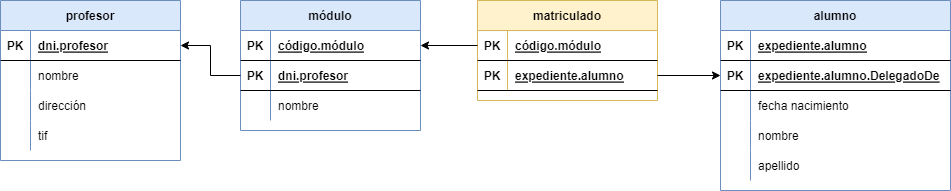

The diagram above was exported from draw.io. Its source (the exported page's mxGraphModel, read from the mxfile embedded in the PNG):
<mxGraphModel dx="868" dy="482" grid="1" gridSize="10" guides="1" tooltips="1" connect="1" arrows="1" fold="1" page="1" pageScale="1" pageWidth="827" pageHeight="1169" math="0" shadow="0">
  <root>
    <mxCell id="0" />
    <mxCell id="1" parent="0" />
    <mxCell id="RmdCeXHielIFW8HDysd9-1" value="profesor" style="shape=table;startSize=30;container=1;collapsible=1;childLayout=tableLayout;fixedRows=1;rowLines=0;fontStyle=1;align=center;resizeLast=1;fillColor=#dae8fc;strokeColor=#6c8ebf;" parent="1" vertex="1">
      <mxGeometry x="170" y="160" width="180" height="160" as="geometry" />
    </mxCell>
    <mxCell id="RmdCeXHielIFW8HDysd9-2" value="" style="shape=tableRow;horizontal=0;startSize=0;swimlaneHead=0;swimlaneBody=0;fillColor=none;collapsible=0;dropTarget=0;points=[[0,0.5],[1,0.5]];portConstraint=eastwest;top=0;left=0;right=0;bottom=1;" parent="RmdCeXHielIFW8HDysd9-1" vertex="1">
      <mxGeometry y="30" width="180" height="30" as="geometry" />
    </mxCell>
    <mxCell id="RmdCeXHielIFW8HDysd9-3" value="PK" style="shape=partialRectangle;connectable=0;fillColor=none;top=0;left=0;bottom=0;right=0;fontStyle=1;overflow=hidden;" parent="RmdCeXHielIFW8HDysd9-2" vertex="1">
      <mxGeometry width="30" height="30" as="geometry">
        <mxRectangle width="30" height="30" as="alternateBounds" />
      </mxGeometry>
    </mxCell>
    <mxCell id="RmdCeXHielIFW8HDysd9-4" value="dni.profesor" style="shape=partialRectangle;connectable=0;fillColor=none;top=0;left=0;bottom=0;right=0;align=left;spacingLeft=6;fontStyle=5;overflow=hidden;" parent="RmdCeXHielIFW8HDysd9-2" vertex="1">
      <mxGeometry x="30" width="150" height="30" as="geometry">
        <mxRectangle width="150" height="30" as="alternateBounds" />
      </mxGeometry>
    </mxCell>
    <mxCell id="RmdCeXHielIFW8HDysd9-5" value="" style="shape=tableRow;horizontal=0;startSize=0;swimlaneHead=0;swimlaneBody=0;fillColor=none;collapsible=0;dropTarget=0;points=[[0,0.5],[1,0.5]];portConstraint=eastwest;top=0;left=0;right=0;bottom=0;" parent="RmdCeXHielIFW8HDysd9-1" vertex="1">
      <mxGeometry y="60" width="180" height="30" as="geometry" />
    </mxCell>
    <mxCell id="RmdCeXHielIFW8HDysd9-6" value="" style="shape=partialRectangle;connectable=0;fillColor=none;top=0;left=0;bottom=0;right=0;editable=1;overflow=hidden;" parent="RmdCeXHielIFW8HDysd9-5" vertex="1">
      <mxGeometry width="30" height="30" as="geometry">
        <mxRectangle width="30" height="30" as="alternateBounds" />
      </mxGeometry>
    </mxCell>
    <mxCell id="RmdCeXHielIFW8HDysd9-7" value="nombre" style="shape=partialRectangle;connectable=0;fillColor=none;top=0;left=0;bottom=0;right=0;align=left;spacingLeft=6;overflow=hidden;" parent="RmdCeXHielIFW8HDysd9-5" vertex="1">
      <mxGeometry x="30" width="150" height="30" as="geometry">
        <mxRectangle width="150" height="30" as="alternateBounds" />
      </mxGeometry>
    </mxCell>
    <mxCell id="RmdCeXHielIFW8HDysd9-8" value="" style="shape=tableRow;horizontal=0;startSize=0;swimlaneHead=0;swimlaneBody=0;fillColor=none;collapsible=0;dropTarget=0;points=[[0,0.5],[1,0.5]];portConstraint=eastwest;top=0;left=0;right=0;bottom=0;" parent="RmdCeXHielIFW8HDysd9-1" vertex="1">
      <mxGeometry y="90" width="180" height="30" as="geometry" />
    </mxCell>
    <mxCell id="RmdCeXHielIFW8HDysd9-9" value="" style="shape=partialRectangle;connectable=0;fillColor=none;top=0;left=0;bottom=0;right=0;editable=1;overflow=hidden;" parent="RmdCeXHielIFW8HDysd9-8" vertex="1">
      <mxGeometry width="30" height="30" as="geometry">
        <mxRectangle width="30" height="30" as="alternateBounds" />
      </mxGeometry>
    </mxCell>
    <mxCell id="RmdCeXHielIFW8HDysd9-10" value="dirección" style="shape=partialRectangle;connectable=0;fillColor=none;top=0;left=0;bottom=0;right=0;align=left;spacingLeft=6;overflow=hidden;" parent="RmdCeXHielIFW8HDysd9-8" vertex="1">
      <mxGeometry x="30" width="150" height="30" as="geometry">
        <mxRectangle width="150" height="30" as="alternateBounds" />
      </mxGeometry>
    </mxCell>
    <mxCell id="RmdCeXHielIFW8HDysd9-11" value="" style="shape=tableRow;horizontal=0;startSize=0;swimlaneHead=0;swimlaneBody=0;fillColor=none;collapsible=0;dropTarget=0;points=[[0,0.5],[1,0.5]];portConstraint=eastwest;top=0;left=0;right=0;bottom=0;" parent="RmdCeXHielIFW8HDysd9-1" vertex="1">
      <mxGeometry y="120" width="180" height="30" as="geometry" />
    </mxCell>
    <mxCell id="RmdCeXHielIFW8HDysd9-12" value="" style="shape=partialRectangle;connectable=0;fillColor=none;top=0;left=0;bottom=0;right=0;editable=1;overflow=hidden;" parent="RmdCeXHielIFW8HDysd9-11" vertex="1">
      <mxGeometry width="30" height="30" as="geometry">
        <mxRectangle width="30" height="30" as="alternateBounds" />
      </mxGeometry>
    </mxCell>
    <mxCell id="RmdCeXHielIFW8HDysd9-13" value="tif" style="shape=partialRectangle;connectable=0;fillColor=none;top=0;left=0;bottom=0;right=0;align=left;spacingLeft=6;overflow=hidden;" parent="RmdCeXHielIFW8HDysd9-11" vertex="1">
      <mxGeometry x="30" width="150" height="30" as="geometry">
        <mxRectangle width="150" height="30" as="alternateBounds" />
      </mxGeometry>
    </mxCell>
    <mxCell id="RmdCeXHielIFW8HDysd9-14" value="módulo" style="shape=table;startSize=30;container=1;collapsible=1;childLayout=tableLayout;fixedRows=1;rowLines=0;fontStyle=1;align=center;resizeLast=1;fillColor=#dae8fc;strokeColor=#6c8ebf;" parent="1" vertex="1">
      <mxGeometry x="410" y="160" width="180" height="130" as="geometry" />
    </mxCell>
    <mxCell id="RmdCeXHielIFW8HDysd9-15" value="" style="shape=tableRow;horizontal=0;startSize=0;swimlaneHead=0;swimlaneBody=0;fillColor=none;collapsible=0;dropTarget=0;points=[[0,0.5],[1,0.5]];portConstraint=eastwest;top=0;left=0;right=0;bottom=1;" parent="RmdCeXHielIFW8HDysd9-14" vertex="1">
      <mxGeometry y="30" width="180" height="30" as="geometry" />
    </mxCell>
    <mxCell id="RmdCeXHielIFW8HDysd9-16" value="PK" style="shape=partialRectangle;connectable=0;fillColor=none;top=0;left=0;bottom=0;right=0;fontStyle=1;overflow=hidden;" parent="RmdCeXHielIFW8HDysd9-15" vertex="1">
      <mxGeometry width="30" height="30" as="geometry">
        <mxRectangle width="30" height="30" as="alternateBounds" />
      </mxGeometry>
    </mxCell>
    <mxCell id="RmdCeXHielIFW8HDysd9-17" value="código.módulo" style="shape=partialRectangle;connectable=0;fillColor=none;top=0;left=0;bottom=0;right=0;align=left;spacingLeft=6;fontStyle=5;overflow=hidden;" parent="RmdCeXHielIFW8HDysd9-15" vertex="1">
      <mxGeometry x="30" width="150" height="30" as="geometry">
        <mxRectangle width="150" height="30" as="alternateBounds" />
      </mxGeometry>
    </mxCell>
    <mxCell id="RmdCeXHielIFW8HDysd9-27" value="" style="shape=tableRow;horizontal=0;startSize=0;swimlaneHead=0;swimlaneBody=0;fillColor=none;collapsible=0;dropTarget=0;points=[[0,0.5],[1,0.5]];portConstraint=eastwest;top=0;left=0;right=0;bottom=1;" parent="RmdCeXHielIFW8HDysd9-14" vertex="1">
      <mxGeometry y="60" width="180" height="30" as="geometry" />
    </mxCell>
    <mxCell id="RmdCeXHielIFW8HDysd9-28" value="PK" style="shape=partialRectangle;connectable=0;fillColor=none;top=0;left=0;bottom=0;right=0;fontStyle=1;overflow=hidden;" parent="RmdCeXHielIFW8HDysd9-27" vertex="1">
      <mxGeometry width="30" height="30" as="geometry">
        <mxRectangle width="30" height="30" as="alternateBounds" />
      </mxGeometry>
    </mxCell>
    <mxCell id="RmdCeXHielIFW8HDysd9-29" value="dni.profesor" style="shape=partialRectangle;connectable=0;fillColor=none;top=0;left=0;bottom=0;right=0;align=left;spacingLeft=6;fontStyle=5;overflow=hidden;" parent="RmdCeXHielIFW8HDysd9-27" vertex="1">
      <mxGeometry x="30" width="150" height="30" as="geometry">
        <mxRectangle width="150" height="30" as="alternateBounds" />
      </mxGeometry>
    </mxCell>
    <mxCell id="RmdCeXHielIFW8HDysd9-18" value="" style="shape=tableRow;horizontal=0;startSize=0;swimlaneHead=0;swimlaneBody=0;fillColor=none;collapsible=0;dropTarget=0;points=[[0,0.5],[1,0.5]];portConstraint=eastwest;top=0;left=0;right=0;bottom=0;" parent="RmdCeXHielIFW8HDysd9-14" vertex="1">
      <mxGeometry y="90" width="180" height="30" as="geometry" />
    </mxCell>
    <mxCell id="RmdCeXHielIFW8HDysd9-19" value="" style="shape=partialRectangle;connectable=0;fillColor=none;top=0;left=0;bottom=0;right=0;editable=1;overflow=hidden;" parent="RmdCeXHielIFW8HDysd9-18" vertex="1">
      <mxGeometry width="30" height="30" as="geometry">
        <mxRectangle width="30" height="30" as="alternateBounds" />
      </mxGeometry>
    </mxCell>
    <mxCell id="RmdCeXHielIFW8HDysd9-20" value="nombre" style="shape=partialRectangle;connectable=0;fillColor=none;top=0;left=0;bottom=0;right=0;align=left;spacingLeft=6;overflow=hidden;" parent="RmdCeXHielIFW8HDysd9-18" vertex="1">
      <mxGeometry x="30" width="150" height="30" as="geometry">
        <mxRectangle width="150" height="30" as="alternateBounds" />
      </mxGeometry>
    </mxCell>
    <mxCell id="RmdCeXHielIFW8HDysd9-30" style="edgeStyle=orthogonalEdgeStyle;rounded=0;orthogonalLoop=1;jettySize=auto;html=1;exitX=0;exitY=0.5;exitDx=0;exitDy=0;entryX=1;entryY=0.5;entryDx=0;entryDy=0;" parent="1" source="RmdCeXHielIFW8HDysd9-27" target="RmdCeXHielIFW8HDysd9-2" edge="1">
      <mxGeometry relative="1" as="geometry" />
    </mxCell>
    <mxCell id="RmdCeXHielIFW8HDysd9-31" value="matriculado" style="shape=table;startSize=30;container=1;collapsible=1;childLayout=tableLayout;fixedRows=1;rowLines=0;fontStyle=1;align=center;resizeLast=1;fillColor=#fff2cc;strokeColor=#d6b656;" parent="1" vertex="1">
      <mxGeometry x="647" y="160" width="180" height="100" as="geometry" />
    </mxCell>
    <mxCell id="RmdCeXHielIFW8HDysd9-32" value="" style="shape=tableRow;horizontal=0;startSize=0;swimlaneHead=0;swimlaneBody=0;fillColor=none;collapsible=0;dropTarget=0;points=[[0,0.5],[1,0.5]];portConstraint=eastwest;top=0;left=0;right=0;bottom=1;" parent="RmdCeXHielIFW8HDysd9-31" vertex="1">
      <mxGeometry y="30" width="180" height="30" as="geometry" />
    </mxCell>
    <mxCell id="RmdCeXHielIFW8HDysd9-33" value="PK" style="shape=partialRectangle;connectable=0;fillColor=none;top=0;left=0;bottom=0;right=0;fontStyle=1;overflow=hidden;" parent="RmdCeXHielIFW8HDysd9-32" vertex="1">
      <mxGeometry width="30" height="30" as="geometry">
        <mxRectangle width="30" height="30" as="alternateBounds" />
      </mxGeometry>
    </mxCell>
    <mxCell id="RmdCeXHielIFW8HDysd9-34" value="código.módulo" style="shape=partialRectangle;connectable=0;fillColor=none;top=0;left=0;bottom=0;right=0;align=left;spacingLeft=6;fontStyle=5;overflow=hidden;" parent="RmdCeXHielIFW8HDysd9-32" vertex="1">
      <mxGeometry x="30" width="150" height="30" as="geometry">
        <mxRectangle width="150" height="30" as="alternateBounds" />
      </mxGeometry>
    </mxCell>
    <mxCell id="RmdCeXHielIFW8HDysd9-70" value="" style="shape=tableRow;horizontal=0;startSize=0;swimlaneHead=0;swimlaneBody=0;fillColor=none;collapsible=0;dropTarget=0;points=[[0,0.5],[1,0.5]];portConstraint=eastwest;top=0;left=0;right=0;bottom=1;" parent="RmdCeXHielIFW8HDysd9-31" vertex="1">
      <mxGeometry y="60" width="180" height="30" as="geometry" />
    </mxCell>
    <mxCell id="RmdCeXHielIFW8HDysd9-71" value="PK" style="shape=partialRectangle;connectable=0;fillColor=none;top=0;left=0;bottom=0;right=0;fontStyle=1;overflow=hidden;" parent="RmdCeXHielIFW8HDysd9-70" vertex="1">
      <mxGeometry width="30" height="30" as="geometry">
        <mxRectangle width="30" height="30" as="alternateBounds" />
      </mxGeometry>
    </mxCell>
    <mxCell id="RmdCeXHielIFW8HDysd9-72" value="expediente.alumno" style="shape=partialRectangle;connectable=0;fillColor=none;top=0;left=0;bottom=0;right=0;align=left;spacingLeft=6;fontStyle=5;overflow=hidden;" parent="RmdCeXHielIFW8HDysd9-70" vertex="1">
      <mxGeometry x="30" width="150" height="30" as="geometry">
        <mxRectangle width="150" height="30" as="alternateBounds" />
      </mxGeometry>
    </mxCell>
    <mxCell id="RmdCeXHielIFW8HDysd9-44" value="alumno" style="shape=table;startSize=30;container=1;collapsible=1;childLayout=tableLayout;fixedRows=1;rowLines=0;fontStyle=1;align=center;resizeLast=1;fillColor=#dae8fc;strokeColor=#6c8ebf;" parent="1" vertex="1">
      <mxGeometry x="890" y="160" width="230" height="190" as="geometry" />
    </mxCell>
    <mxCell id="RmdCeXHielIFW8HDysd9-45" value="" style="shape=tableRow;horizontal=0;startSize=0;swimlaneHead=0;swimlaneBody=0;fillColor=none;collapsible=0;dropTarget=0;points=[[0,0.5],[1,0.5]];portConstraint=eastwest;top=0;left=0;right=0;bottom=1;" parent="RmdCeXHielIFW8HDysd9-44" vertex="1">
      <mxGeometry y="30" width="230" height="30" as="geometry" />
    </mxCell>
    <mxCell id="RmdCeXHielIFW8HDysd9-46" value="PK" style="shape=partialRectangle;connectable=0;fillColor=none;top=0;left=0;bottom=0;right=0;fontStyle=1;overflow=hidden;" parent="RmdCeXHielIFW8HDysd9-45" vertex="1">
      <mxGeometry width="30" height="30" as="geometry">
        <mxRectangle width="30" height="30" as="alternateBounds" />
      </mxGeometry>
    </mxCell>
    <mxCell id="RmdCeXHielIFW8HDysd9-47" value="expediente.alumno" style="shape=partialRectangle;connectable=0;fillColor=none;top=0;left=0;bottom=0;right=0;align=left;spacingLeft=6;fontStyle=5;overflow=hidden;" parent="RmdCeXHielIFW8HDysd9-45" vertex="1">
      <mxGeometry x="30" width="200" height="30" as="geometry">
        <mxRectangle width="200" height="30" as="alternateBounds" />
      </mxGeometry>
    </mxCell>
    <mxCell id="RmdCeXHielIFW8HDysd9-88" value="" style="shape=tableRow;horizontal=0;startSize=0;swimlaneHead=0;swimlaneBody=0;fillColor=none;collapsible=0;dropTarget=0;points=[[0,0.5],[1,0.5]];portConstraint=eastwest;top=0;left=0;right=0;bottom=1;" parent="RmdCeXHielIFW8HDysd9-44" vertex="1">
      <mxGeometry y="60" width="230" height="30" as="geometry" />
    </mxCell>
    <mxCell id="RmdCeXHielIFW8HDysd9-89" value="PK" style="shape=partialRectangle;connectable=0;fillColor=none;top=0;left=0;bottom=0;right=0;fontStyle=1;overflow=hidden;" parent="RmdCeXHielIFW8HDysd9-88" vertex="1">
      <mxGeometry width="30" height="30" as="geometry">
        <mxRectangle width="30" height="30" as="alternateBounds" />
      </mxGeometry>
    </mxCell>
    <mxCell id="RmdCeXHielIFW8HDysd9-90" value="expediente.alumno.DelegadoDe" style="shape=partialRectangle;connectable=0;fillColor=none;top=0;left=0;bottom=0;right=0;align=left;spacingLeft=6;fontStyle=5;overflow=hidden;" parent="RmdCeXHielIFW8HDysd9-88" vertex="1">
      <mxGeometry x="30" width="200" height="30" as="geometry">
        <mxRectangle width="200" height="30" as="alternateBounds" />
      </mxGeometry>
    </mxCell>
    <mxCell id="RmdCeXHielIFW8HDysd9-48" value="" style="shape=tableRow;horizontal=0;startSize=0;swimlaneHead=0;swimlaneBody=0;fillColor=none;collapsible=0;dropTarget=0;points=[[0,0.5],[1,0.5]];portConstraint=eastwest;top=0;left=0;right=0;bottom=0;" parent="RmdCeXHielIFW8HDysd9-44" vertex="1">
      <mxGeometry y="90" width="230" height="30" as="geometry" />
    </mxCell>
    <mxCell id="RmdCeXHielIFW8HDysd9-49" value="" style="shape=partialRectangle;connectable=0;fillColor=none;top=0;left=0;bottom=0;right=0;editable=1;overflow=hidden;" parent="RmdCeXHielIFW8HDysd9-48" vertex="1">
      <mxGeometry width="30" height="30" as="geometry">
        <mxRectangle width="30" height="30" as="alternateBounds" />
      </mxGeometry>
    </mxCell>
    <mxCell id="RmdCeXHielIFW8HDysd9-50" value="fecha nacimiento" style="shape=partialRectangle;connectable=0;fillColor=none;top=0;left=0;bottom=0;right=0;align=left;spacingLeft=6;overflow=hidden;" parent="RmdCeXHielIFW8HDysd9-48" vertex="1">
      <mxGeometry x="30" width="200" height="30" as="geometry">
        <mxRectangle width="200" height="30" as="alternateBounds" />
      </mxGeometry>
    </mxCell>
    <mxCell id="RmdCeXHielIFW8HDysd9-51" value="" style="shape=tableRow;horizontal=0;startSize=0;swimlaneHead=0;swimlaneBody=0;fillColor=none;collapsible=0;dropTarget=0;points=[[0,0.5],[1,0.5]];portConstraint=eastwest;top=0;left=0;right=0;bottom=0;" parent="RmdCeXHielIFW8HDysd9-44" vertex="1">
      <mxGeometry y="120" width="230" height="30" as="geometry" />
    </mxCell>
    <mxCell id="RmdCeXHielIFW8HDysd9-52" value="" style="shape=partialRectangle;connectable=0;fillColor=none;top=0;left=0;bottom=0;right=0;editable=1;overflow=hidden;" parent="RmdCeXHielIFW8HDysd9-51" vertex="1">
      <mxGeometry width="30" height="30" as="geometry">
        <mxRectangle width="30" height="30" as="alternateBounds" />
      </mxGeometry>
    </mxCell>
    <mxCell id="RmdCeXHielIFW8HDysd9-53" value="nombre" style="shape=partialRectangle;connectable=0;fillColor=none;top=0;left=0;bottom=0;right=0;align=left;spacingLeft=6;overflow=hidden;" parent="RmdCeXHielIFW8HDysd9-51" vertex="1">
      <mxGeometry x="30" width="200" height="30" as="geometry">
        <mxRectangle width="200" height="30" as="alternateBounds" />
      </mxGeometry>
    </mxCell>
    <mxCell id="RmdCeXHielIFW8HDysd9-54" value="" style="shape=tableRow;horizontal=0;startSize=0;swimlaneHead=0;swimlaneBody=0;fillColor=none;collapsible=0;dropTarget=0;points=[[0,0.5],[1,0.5]];portConstraint=eastwest;top=0;left=0;right=0;bottom=0;" parent="RmdCeXHielIFW8HDysd9-44" vertex="1">
      <mxGeometry y="150" width="230" height="30" as="geometry" />
    </mxCell>
    <mxCell id="RmdCeXHielIFW8HDysd9-55" value="" style="shape=partialRectangle;connectable=0;fillColor=none;top=0;left=0;bottom=0;right=0;editable=1;overflow=hidden;" parent="RmdCeXHielIFW8HDysd9-54" vertex="1">
      <mxGeometry width="30" height="30" as="geometry">
        <mxRectangle width="30" height="30" as="alternateBounds" />
      </mxGeometry>
    </mxCell>
    <mxCell id="RmdCeXHielIFW8HDysd9-56" value="apellido" style="shape=partialRectangle;connectable=0;fillColor=none;top=0;left=0;bottom=0;right=0;align=left;spacingLeft=6;overflow=hidden;" parent="RmdCeXHielIFW8HDysd9-54" vertex="1">
      <mxGeometry x="30" width="200" height="30" as="geometry">
        <mxRectangle width="200" height="30" as="alternateBounds" />
      </mxGeometry>
    </mxCell>
    <mxCell id="RmdCeXHielIFW8HDysd9-74" style="edgeStyle=orthogonalEdgeStyle;rounded=0;orthogonalLoop=1;jettySize=auto;html=1;exitX=0;exitY=0.5;exitDx=0;exitDy=0;entryX=1;entryY=0.5;entryDx=0;entryDy=0;" parent="1" source="RmdCeXHielIFW8HDysd9-32" target="RmdCeXHielIFW8HDysd9-15" edge="1">
      <mxGeometry relative="1" as="geometry" />
    </mxCell>
    <mxCell id="RmdCeXHielIFW8HDysd9-91" style="edgeStyle=orthogonalEdgeStyle;rounded=0;orthogonalLoop=1;jettySize=auto;html=1;exitX=1;exitY=0.5;exitDx=0;exitDy=0;" parent="1" source="RmdCeXHielIFW8HDysd9-70" edge="1">
      <mxGeometry relative="1" as="geometry">
        <mxPoint x="890" y="235" as="targetPoint" />
      </mxGeometry>
    </mxCell>
  </root>
</mxGraphModel>